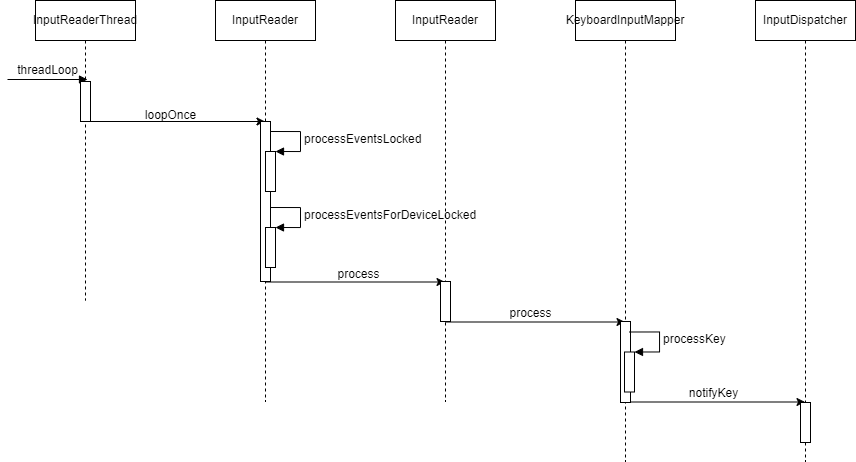

The diagram above was exported from draw.io. Its source (the exported page's mxGraphModel, read from the mxfile embedded in the PNG):
<mxGraphModel dx="1497" dy="794" grid="0" gridSize="10" guides="1" tooltips="1" connect="1" arrows="1" fold="1" page="1" pageScale="1" pageWidth="827" pageHeight="1169" math="0" shadow="0">
  <root>
    <mxCell id="0" />
    <mxCell id="1" parent="0" />
    <mxCell id="dO1oyw9UGhRghzml_-Lz-8" value="" style="edgeStyle=orthogonalEdgeStyle;rounded=0;orthogonalLoop=1;jettySize=auto;html=1;" edge="1" parent="1">
      <mxGeometry relative="1" as="geometry">
        <mxPoint x="411.63043478260875" y="259" as="sourcePoint" />
        <mxPoint x="591.5000000000002" y="259" as="targetPoint" />
      </mxGeometry>
    </mxCell>
    <mxCell id="dO1oyw9UGhRghzml_-Lz-1" value="InputReaderThread" style="shape=umlLifeline;perimeter=lifelinePerimeter;whiteSpace=wrap;html=1;container=1;collapsible=0;recursiveResize=0;outlineConnect=0;" vertex="1" parent="1">
      <mxGeometry x="362" y="138" width="100" height="300" as="geometry" />
    </mxCell>
    <mxCell id="dO1oyw9UGhRghzml_-Lz-2" value="threadLoop" style="html=1;verticalAlign=bottom;endArrow=block;rounded=0;" edge="1" parent="dO1oyw9UGhRghzml_-Lz-1">
      <mxGeometry width="80" relative="1" as="geometry">
        <mxPoint x="-28" y="79" as="sourcePoint" />
        <mxPoint x="52" y="79" as="targetPoint" />
      </mxGeometry>
    </mxCell>
    <mxCell id="dO1oyw9UGhRghzml_-Lz-3" value="" style="html=1;points=[];perimeter=orthogonalPerimeter;" vertex="1" parent="dO1oyw9UGhRghzml_-Lz-1">
      <mxGeometry x="45" y="81" width="10" height="40" as="geometry" />
    </mxCell>
    <mxCell id="dO1oyw9UGhRghzml_-Lz-21" value="" style="edgeStyle=orthogonalEdgeStyle;rounded=0;orthogonalLoop=1;jettySize=auto;html=1;" edge="1" parent="1">
      <mxGeometry relative="1" as="geometry">
        <mxPoint x="591.8939393939393" y="419.5000000000001" as="sourcePoint" />
        <mxPoint x="771.5000000000002" y="419.5000000000001" as="targetPoint" />
      </mxGeometry>
    </mxCell>
    <mxCell id="dO1oyw9UGhRghzml_-Lz-5" value="InputReader" style="shape=umlLifeline;perimeter=lifelinePerimeter;whiteSpace=wrap;html=1;container=1;collapsible=0;recursiveResize=0;outlineConnect=0;" vertex="1" parent="1">
      <mxGeometry x="542" y="138" width="100" height="401" as="geometry" />
    </mxCell>
    <mxCell id="dO1oyw9UGhRghzml_-Lz-10" value="" style="html=1;points=[];perimeter=orthogonalPerimeter;" vertex="1" parent="dO1oyw9UGhRghzml_-Lz-5">
      <mxGeometry x="45" y="121" width="10" height="160" as="geometry" />
    </mxCell>
    <mxCell id="dO1oyw9UGhRghzml_-Lz-11" value="" style="html=1;points=[];perimeter=orthogonalPerimeter;" vertex="1" parent="dO1oyw9UGhRghzml_-Lz-5">
      <mxGeometry x="50" y="151" width="10" height="40" as="geometry" />
    </mxCell>
    <mxCell id="dO1oyw9UGhRghzml_-Lz-12" value="processEventsLocked" style="edgeStyle=orthogonalEdgeStyle;html=1;align=left;spacingLeft=2;endArrow=block;rounded=0;entryX=1;entryY=0;" edge="1" target="dO1oyw9UGhRghzml_-Lz-11" parent="dO1oyw9UGhRghzml_-Lz-5">
      <mxGeometry relative="1" as="geometry">
        <mxPoint x="55" y="131" as="sourcePoint" />
        <Array as="points">
          <mxPoint x="85" y="131" />
        </Array>
      </mxGeometry>
    </mxCell>
    <mxCell id="dO1oyw9UGhRghzml_-Lz-13" value="" style="html=1;points=[];perimeter=orthogonalPerimeter;" vertex="1" parent="dO1oyw9UGhRghzml_-Lz-5">
      <mxGeometry x="50" y="227" width="10" height="40" as="geometry" />
    </mxCell>
    <mxCell id="dO1oyw9UGhRghzml_-Lz-14" value="processEventsForDeviceLocked" style="edgeStyle=orthogonalEdgeStyle;html=1;align=left;spacingLeft=2;endArrow=block;rounded=0;entryX=1;entryY=0;" edge="1" target="dO1oyw9UGhRghzml_-Lz-13" parent="dO1oyw9UGhRghzml_-Lz-5">
      <mxGeometry relative="1" as="geometry">
        <mxPoint x="55" y="207" as="sourcePoint" />
        <Array as="points">
          <mxPoint x="85" y="207" />
        </Array>
      </mxGeometry>
    </mxCell>
    <mxCell id="dO1oyw9UGhRghzml_-Lz-9" value="loopOnce" style="text;html=1;align=center;verticalAlign=middle;resizable=0;points=[];autosize=1;strokeColor=none;fillColor=none;" vertex="1" parent="1">
      <mxGeometry x="462" y="240" width="69" height="26" as="geometry" />
    </mxCell>
    <mxCell id="dO1oyw9UGhRghzml_-Lz-25" value="" style="edgeStyle=orthogonalEdgeStyle;rounded=0;orthogonalLoop=1;jettySize=auto;html=1;" edge="1" parent="1">
      <mxGeometry relative="1" as="geometry">
        <mxPoint x="771.8939393939393" y="459.5000000000001" as="sourcePoint" />
        <mxPoint x="951.5000000000002" y="459.5000000000001" as="targetPoint" />
      </mxGeometry>
    </mxCell>
    <mxCell id="dO1oyw9UGhRghzml_-Lz-15" value="InputReader" style="shape=umlLifeline;perimeter=lifelinePerimeter;whiteSpace=wrap;html=1;container=1;collapsible=0;recursiveResize=0;outlineConnect=0;" vertex="1" parent="1">
      <mxGeometry x="722" y="138" width="100" height="401" as="geometry" />
    </mxCell>
    <mxCell id="dO1oyw9UGhRghzml_-Lz-19" value="" style="html=1;points=[];perimeter=orthogonalPerimeter;" vertex="1" parent="dO1oyw9UGhRghzml_-Lz-15">
      <mxGeometry x="45" y="281" width="10" height="40" as="geometry" />
    </mxCell>
    <mxCell id="dO1oyw9UGhRghzml_-Lz-22" value="process" style="text;html=1;align=center;verticalAlign=middle;resizable=0;points=[];autosize=1;strokeColor=none;fillColor=none;" vertex="1" parent="1">
      <mxGeometry x="655" y="399" width="60" height="26" as="geometry" />
    </mxCell>
    <mxCell id="dO1oyw9UGhRghzml_-Lz-33" value="" style="edgeStyle=orthogonalEdgeStyle;rounded=0;orthogonalLoop=1;jettySize=auto;html=1;" edge="1" parent="1">
      <mxGeometry relative="1" as="geometry">
        <mxPoint x="951.6304347826085" y="539.5" as="sourcePoint" />
        <mxPoint x="1131.5000000000005" y="539.5" as="targetPoint" />
      </mxGeometry>
    </mxCell>
    <mxCell id="dO1oyw9UGhRghzml_-Lz-23" value="KeyboardInputMapper" style="shape=umlLifeline;perimeter=lifelinePerimeter;whiteSpace=wrap;html=1;container=1;collapsible=0;recursiveResize=0;outlineConnect=0;" vertex="1" parent="1">
      <mxGeometry x="902" y="138" width="100" height="461" as="geometry" />
    </mxCell>
    <mxCell id="dO1oyw9UGhRghzml_-Lz-24" value="" style="html=1;points=[];perimeter=orthogonalPerimeter;" vertex="1" parent="dO1oyw9UGhRghzml_-Lz-23">
      <mxGeometry x="45" y="321" width="10" height="81" as="geometry" />
    </mxCell>
    <mxCell id="dO1oyw9UGhRghzml_-Lz-27" value="" style="html=1;points=[];perimeter=orthogonalPerimeter;" vertex="1" parent="dO1oyw9UGhRghzml_-Lz-23">
      <mxGeometry x="49" y="351.5" width="10" height="40" as="geometry" />
    </mxCell>
    <mxCell id="dO1oyw9UGhRghzml_-Lz-28" value="processKey" style="edgeStyle=orthogonalEdgeStyle;html=1;align=left;spacingLeft=2;endArrow=block;rounded=0;entryX=1;entryY=0;" edge="1" target="dO1oyw9UGhRghzml_-Lz-27" parent="dO1oyw9UGhRghzml_-Lz-23">
      <mxGeometry relative="1" as="geometry">
        <mxPoint x="54" y="331.5" as="sourcePoint" />
        <Array as="points">
          <mxPoint x="84" y="331.5" />
        </Array>
      </mxGeometry>
    </mxCell>
    <mxCell id="dO1oyw9UGhRghzml_-Lz-26" value="process" style="text;html=1;align=center;verticalAlign=middle;resizable=0;points=[];autosize=1;strokeColor=none;fillColor=none;" vertex="1" parent="1">
      <mxGeometry x="827" y="438" width="60" height="26" as="geometry" />
    </mxCell>
    <mxCell id="dO1oyw9UGhRghzml_-Lz-29" value="InputDispatcher" style="shape=umlLifeline;perimeter=lifelinePerimeter;whiteSpace=wrap;html=1;container=1;collapsible=0;recursiveResize=0;outlineConnect=0;" vertex="1" parent="1">
      <mxGeometry x="1082" y="138" width="100" height="461" as="geometry" />
    </mxCell>
    <mxCell id="dO1oyw9UGhRghzml_-Lz-31" value="" style="html=1;points=[];perimeter=orthogonalPerimeter;" vertex="1" parent="dO1oyw9UGhRghzml_-Lz-29">
      <mxGeometry x="45" y="402" width="10" height="40" as="geometry" />
    </mxCell>
    <mxCell id="dO1oyw9UGhRghzml_-Lz-34" value="notifyKey" style="text;html=1;align=center;verticalAlign=middle;resizable=0;points=[];autosize=1;strokeColor=none;fillColor=none;" vertex="1" parent="1">
      <mxGeometry x="1006" y="518" width="67" height="26" as="geometry" />
    </mxCell>
  </root>
</mxGraphModel>